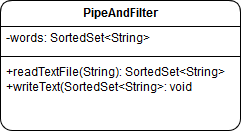

The diagram above was exported from draw.io. Its source (the exported page's mxGraphModel, read from the mxfile embedded in the PNG):
<mxGraphModel dx="1430" dy="805" grid="1" gridSize="10" guides="1" tooltips="1" connect="1" arrows="1" fold="1" page="1" pageScale="1" pageWidth="850" pageHeight="1100" background="#ffffff" math="0" shadow="0">
  <root>
    <mxCell id="0" />
    <mxCell id="1" parent="0" />
    <mxCell id="7" value="PipeAndFilter" style="swimlane;html=1;fontStyle=1;align=center;verticalAlign=top;childLayout=stackLayout;horizontal=1;startSize=26;horizontalStack=0;resizeParent=1;resizeLast=0;collapsible=1;marginBottom=0;swimlaneFillColor=#ffffff;rounded=1;" vertex="1" parent="1">
      <mxGeometry x="150" y="100" width="240" height="130" as="geometry" />
    </mxCell>
    <mxCell id="8" value="-words: SortedSet&amp;lt;String&amp;gt;&lt;br&gt;" style="text;html=1;strokeColor=none;fillColor=none;align=left;verticalAlign=top;spacingLeft=4;spacingRight=4;whiteSpace=wrap;overflow=hidden;rotatable=0;points=[[0,0.5],[1,0.5]];portConstraint=eastwest;" vertex="1" parent="7">
      <mxGeometry y="26" width="240" height="26" as="geometry" />
    </mxCell>
    <mxCell id="9" value="" style="line;html=1;strokeWidth=1;fillColor=none;align=left;verticalAlign=middle;spacingTop=-1;spacingLeft=3;spacingRight=3;rotatable=0;labelPosition=right;points=[];portConstraint=eastwest;" vertex="1" parent="7">
      <mxGeometry y="52" width="240" height="8" as="geometry" />
    </mxCell>
    <mxCell id="10" value="+readTextFile(String): SortedSet&amp;lt;String&amp;gt;&lt;br&gt;+writeText(SortedSet&amp;lt;String&amp;gt;: void&lt;br&gt;" style="text;html=1;strokeColor=none;fillColor=none;align=left;verticalAlign=top;spacingLeft=4;spacingRight=4;whiteSpace=wrap;overflow=hidden;rotatable=0;points=[[0,0.5],[1,0.5]];portConstraint=eastwest;" vertex="1" parent="7">
      <mxGeometry y="60" width="240" height="70" as="geometry" />
    </mxCell>
  </root>
</mxGraphModel>